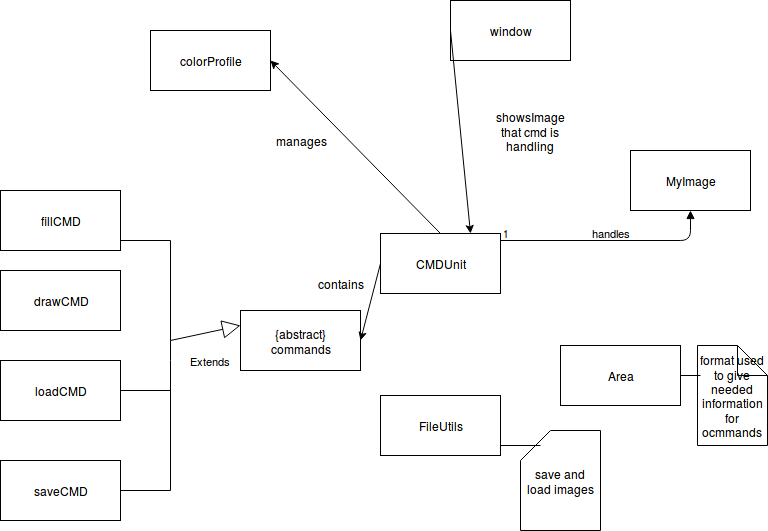

The diagram above was exported from draw.io. Its source (the exported page's mxGraphModel, read from the mxfile embedded in the PNG):
<mxGraphModel dx="790" dy="672" grid="1" gridSize="10" guides="1" tooltips="1" connect="1" arrows="1" fold="1" page="1" pageScale="1" pageWidth="826" pageHeight="1169" background="#ffffff" math="0" shadow="0">
  <root>
    <mxCell id="0" />
    <mxCell id="1" parent="0" />
    <mxCell id="3" value="window" style="whiteSpace=wrap;html=1;" parent="1" vertex="1">
      <mxGeometry x="450" y="20" width="120" height="60" as="geometry" />
    </mxCell>
    <mxCell id="11" value="{abstract}&lt;br&gt;commands" style="whiteSpace=wrap;html=1;" parent="1" vertex="1">
      <mxGeometry x="240" y="330" width="120" height="60" as="geometry" />
    </mxCell>
    <mxCell id="13" value="Extends" style="endArrow=block;endSize=16;endFill=0;html=1;entryX=0;entryY=0.25;" parent="1" target="11" edge="1">
      <mxGeometry x="-0.0244" y="-28" width="160" relative="1" as="geometry">
        <mxPoint x="170" y="360" as="sourcePoint" />
        <mxPoint x="520" y="430" as="targetPoint" />
        <mxPoint as="offset" />
      </mxGeometry>
    </mxCell>
    <mxCell id="34" value="MyImage" style="whiteSpace=wrap;html=1;" parent="1" vertex="1">
      <mxGeometry x="630" y="170" width="120" height="60" as="geometry" />
    </mxCell>
    <mxCell id="37" value="handles" style="endArrow=block;endFill=1;html=1;edgeStyle=orthogonalEdgeStyle;align=left;verticalAlign=top;entryX=0.5;entryY=1;" parent="1" target="34" edge="1">
      <mxGeometry x="0.9091" y="100" relative="1" as="geometry">
        <mxPoint x="500" y="260" as="sourcePoint" />
        <mxPoint x="690" y="240" as="targetPoint" />
        <Array as="points">
          <mxPoint x="690" y="260" />
        </Array>
        <mxPoint as="offset" />
      </mxGeometry>
    </mxCell>
    <mxCell id="38" value="1" style="resizable=0;html=1;align=left;verticalAlign=bottom;labelBackgroundColor=#ffffff;fontSize=10;" parent="37" connectable="0" vertex="1">
      <mxGeometry x="-1" relative="1" as="geometry" />
    </mxCell>
    <mxCell id="41" value="colorProfile" style="whiteSpace=wrap;html=1;" parent="1" vertex="1">
      <mxGeometry x="150" y="50" width="120" height="60" as="geometry" />
    </mxCell>
    <mxCell id="42" value="" style="endArrow=classic;html=1;entryX=1;entryY=0.5;exitX=0.5;exitY=0;" parent="1" source="66" target="41" edge="1">
      <mxGeometry width="50" height="50" relative="1" as="geometry">
        <mxPoint x="140" y="540" as="sourcePoint" />
        <mxPoint x="190" y="490" as="targetPoint" />
      </mxGeometry>
    </mxCell>
    <mxCell id="48" value="" style="endArrow=none;html=1;" parent="1" edge="1">
      <mxGeometry width="50" height="50" relative="1" as="geometry">
        <mxPoint x="170" y="510" as="sourcePoint" />
        <mxPoint x="170" y="260" as="targetPoint" />
        <Array as="points">
          <mxPoint x="170" y="370" />
        </Array>
      </mxGeometry>
    </mxCell>
    <mxCell id="50" value="" style="endArrow=none;html=1;" parent="1" edge="1">
      <mxGeometry width="50" height="50" relative="1" as="geometry">
        <mxPoint x="120" y="510" as="sourcePoint" />
        <mxPoint x="170" y="510" as="targetPoint" />
      </mxGeometry>
    </mxCell>
    <mxCell id="51" value="" style="endArrow=none;html=1;" parent="1" edge="1">
      <mxGeometry width="50" height="50" relative="1" as="geometry">
        <mxPoint x="120" y="410" as="sourcePoint" />
        <mxPoint x="170" y="410" as="targetPoint" />
      </mxGeometry>
    </mxCell>
    <mxCell id="52" value="saveCMD" style="whiteSpace=wrap;html=1;" parent="1" vertex="1">
      <mxGeometry y="480" width="120" height="60" as="geometry" />
    </mxCell>
    <mxCell id="53" value="loadCMD" style="whiteSpace=wrap;html=1;" parent="1" vertex="1">
      <mxGeometry y="380" width="120" height="60" as="geometry" />
    </mxCell>
    <mxCell id="54" value="fillCMD" style="whiteSpace=wrap;html=1;" parent="1" vertex="1">
      <mxGeometry y="210" width="120" height="60" as="geometry" />
    </mxCell>
    <mxCell id="63" value="" style="endArrow=none;html=1;" parent="1" edge="1">
      <mxGeometry width="50" height="50" relative="1" as="geometry">
        <mxPoint x="120" y="260" as="sourcePoint" />
        <mxPoint x="170" y="260" as="targetPoint" />
      </mxGeometry>
    </mxCell>
    <mxCell id="64" value="" style="endArrow=none;html=1;" parent="1" target="65" edge="1">
      <mxGeometry width="50" height="50" relative="1" as="geometry">
        <mxPoint x="120" y="333" as="sourcePoint" />
        <mxPoint x="200" y="333" as="targetPoint" />
      </mxGeometry>
    </mxCell>
    <mxCell id="65" value="drawCMD" style="whiteSpace=wrap;html=1;" parent="1" vertex="1">
      <mxGeometry y="290" width="120" height="60" as="geometry" />
    </mxCell>
    <mxCell id="66" value="CMDUnit" style="whiteSpace=wrap;html=1;" parent="1" vertex="1">
      <mxGeometry x="380" y="253" width="120" height="60" as="geometry" />
    </mxCell>
    <mxCell id="67" value="" style="endArrow=classic;html=1;entryX=0.75;entryY=0;exitX=0;exitY=0.5;" parent="1" source="3" target="66" edge="1">
      <mxGeometry width="50" height="50" relative="1" as="geometry">
        <mxPoint x="110" y="610" as="sourcePoint" />
        <mxPoint x="160" y="560" as="targetPoint" />
      </mxGeometry>
    </mxCell>
    <mxCell id="68" value="" style="endArrow=classic;html=1;entryX=1;entryY=0.5;exitX=0;exitY=0.5;" parent="1" source="66" target="11" edge="1">
      <mxGeometry width="50" height="50" relative="1" as="geometry">
        <mxPoint x="110" y="610" as="sourcePoint" />
        <mxPoint x="160" y="560" as="targetPoint" />
      </mxGeometry>
    </mxCell>
    <mxCell id="69" value="showsImage that cmd is handling" style="text;html=1;strokeColor=none;fillColor=none;align=center;verticalAlign=middle;whiteSpace=wrap;" parent="1" vertex="1">
      <mxGeometry x="510" y="140" width="40" height="20" as="geometry" />
    </mxCell>
    <mxCell id="71" value="contains" style="text;html=1;strokeColor=none;fillColor=none;align=center;verticalAlign=middle;whiteSpace=wrap;" parent="1" vertex="1">
      <mxGeometry x="320" y="293" width="40" height="20" as="geometry" />
    </mxCell>
    <mxCell id="72" value="manages" style="text;html=1;strokeColor=none;fillColor=none;align=center;verticalAlign=middle;whiteSpace=wrap;" parent="1" vertex="1">
      <mxGeometry x="280" y="150" width="40" height="20" as="geometry" />
    </mxCell>
    <mxCell id="73" value="FileUtils" style="whiteSpace=wrap;html=1;" vertex="1" parent="1">
      <mxGeometry x="380" y="415" width="120" height="60" as="geometry" />
    </mxCell>
    <mxCell id="74" value="Area" style="whiteSpace=wrap;html=1;" vertex="1" parent="1">
      <mxGeometry x="560" y="365" width="120" height="60" as="geometry" />
    </mxCell>
    <mxCell id="75" value="format used to give needed information for ocmmands" style="shape=note;whiteSpace=wrap;html=1;" vertex="1" parent="1">
      <mxGeometry x="697" y="365" width="70" height="100" as="geometry" />
    </mxCell>
    <mxCell id="76" value="" style="line;html=1;strokeWidth=1;fillColor=none;align=left;verticalAlign=middle;spacingTop=-1;spacingLeft=3;spacingRight=3;rotatable=0;labelPosition=right;points=[];portConstraint=eastwest;" vertex="1" parent="1">
      <mxGeometry x="680" y="391" width="20" height="8" as="geometry" />
    </mxCell>
    <mxCell id="77" value="save and load images" style="shape=card;whiteSpace=wrap;html=1;" vertex="1" parent="1">
      <mxGeometry x="520" y="450" width="80" height="100" as="geometry" />
    </mxCell>
    <mxCell id="78" value="" style="line;html=1;strokeWidth=1;fillColor=none;align=left;verticalAlign=middle;spacingTop=-1;spacingLeft=3;spacingRight=3;rotatable=0;labelPosition=right;points=[];portConstraint=eastwest;" vertex="1" parent="1">
      <mxGeometry x="500" y="461" width="40" height="8" as="geometry" />
    </mxCell>
  </root>
</mxGraphModel>